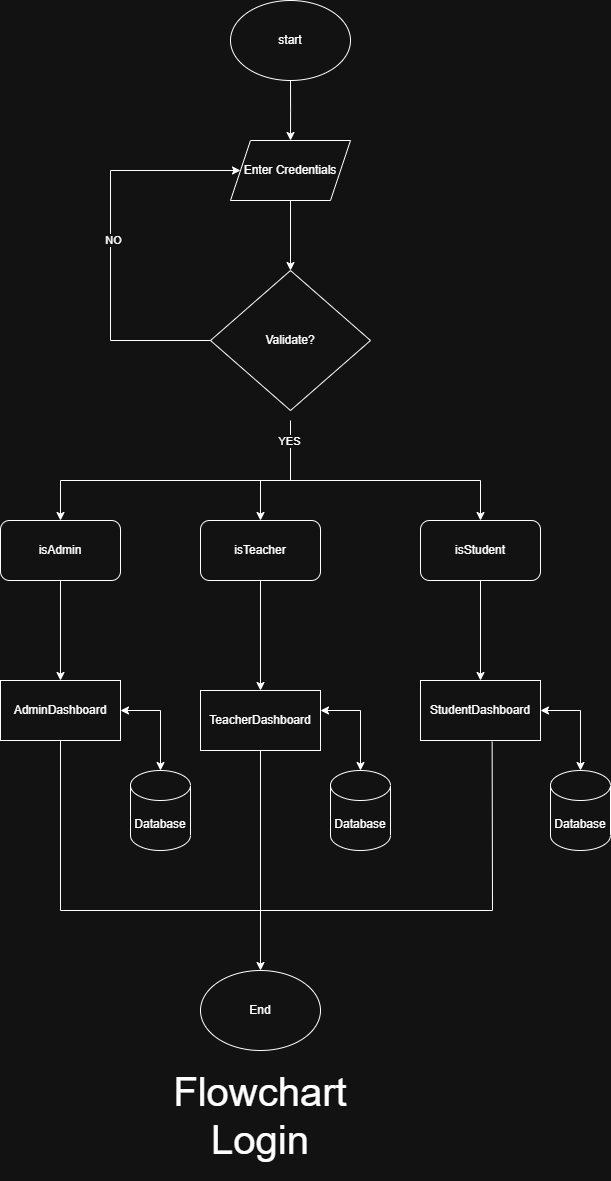

The diagram above was exported from draw.io. Its source (the exported page's mxGraphModel, read from the mxfile embedded in the PNG):
<mxGraphModel dx="1895" dy="1225" grid="1" gridSize="10" guides="1" tooltips="1" connect="1" arrows="1" fold="1" page="0" pageScale="1" pageWidth="827" pageHeight="1169" background="none" math="0" shadow="0">
  <root>
    <mxCell id="WIyWlLk6GJQsqaUBKTNV-0" />
    <mxCell id="WIyWlLk6GJQsqaUBKTNV-1" parent="WIyWlLk6GJQsqaUBKTNV-0" />
    <mxCell id="4zcWrsC383sx727Jz6u_-3" value="" style="edgeStyle=orthogonalEdgeStyle;rounded=0;orthogonalLoop=1;jettySize=auto;html=1;" parent="WIyWlLk6GJQsqaUBKTNV-1" source="4zcWrsC383sx727Jz6u_-1" edge="1">
      <mxGeometry relative="1" as="geometry">
        <mxPoint x="390" y="230" as="targetPoint" />
      </mxGeometry>
    </mxCell>
    <mxCell id="4zcWrsC383sx727Jz6u_-1" value="start" style="ellipse;whiteSpace=wrap;html=1;" parent="WIyWlLk6GJQsqaUBKTNV-1" vertex="1">
      <mxGeometry x="330" y="90" width="120" height="80" as="geometry" />
    </mxCell>
    <mxCell id="4zcWrsC383sx727Jz6u_-5" value="" style="edgeStyle=orthogonalEdgeStyle;rounded=0;orthogonalLoop=1;jettySize=auto;html=1;" parent="WIyWlLk6GJQsqaUBKTNV-1" edge="1">
      <mxGeometry relative="1" as="geometry">
        <mxPoint x="390" y="290" as="sourcePoint" />
        <mxPoint x="390" y="360" as="targetPoint" />
      </mxGeometry>
    </mxCell>
    <mxCell id="4zcWrsC383sx727Jz6u_-7" value="" style="endArrow=none;html=1;rounded=0;" parent="WIyWlLk6GJQsqaUBKTNV-1" edge="1">
      <mxGeometry width="50" height="50" relative="1" as="geometry">
        <mxPoint x="160" y="570" as="sourcePoint" />
        <mxPoint x="580" y="570" as="targetPoint" />
      </mxGeometry>
    </mxCell>
    <mxCell id="4zcWrsC383sx727Jz6u_-9" value="" style="endArrow=none;html=1;rounded=0;entryX=0.5;entryY=1;entryDx=0;entryDy=0;" parent="WIyWlLk6GJQsqaUBKTNV-1" edge="1">
      <mxGeometry width="50" height="50" relative="1" as="geometry">
        <mxPoint x="390" y="570" as="sourcePoint" />
        <mxPoint x="390" y="510" as="targetPoint" />
      </mxGeometry>
    </mxCell>
    <mxCell id="BXtlDYZFzg_CYQDU1d9a-6" value="YES" style="edgeLabel;html=1;align=center;verticalAlign=middle;resizable=0;points=[];" vertex="1" connectable="0" parent="4zcWrsC383sx727Jz6u_-9">
      <mxGeometry x="0.36" y="2" relative="1" as="geometry">
        <mxPoint as="offset" />
      </mxGeometry>
    </mxCell>
    <mxCell id="4zcWrsC383sx727Jz6u_-10" value="" style="endArrow=classic;html=1;rounded=0;" parent="WIyWlLk6GJQsqaUBKTNV-1" edge="1">
      <mxGeometry width="50" height="50" relative="1" as="geometry">
        <mxPoint x="160" y="570" as="sourcePoint" />
        <mxPoint x="160" y="610" as="targetPoint" />
      </mxGeometry>
    </mxCell>
    <mxCell id="4zcWrsC383sx727Jz6u_-11" value="" style="endArrow=classic;html=1;rounded=0;" parent="WIyWlLk6GJQsqaUBKTNV-1" edge="1">
      <mxGeometry width="50" height="50" relative="1" as="geometry">
        <mxPoint x="360" y="570" as="sourcePoint" />
        <mxPoint x="360" y="610" as="targetPoint" />
      </mxGeometry>
    </mxCell>
    <mxCell id="4zcWrsC383sx727Jz6u_-12" value="" style="endArrow=classic;html=1;rounded=0;" parent="WIyWlLk6GJQsqaUBKTNV-1" edge="1">
      <mxGeometry width="50" height="50" relative="1" as="geometry">
        <mxPoint x="580" y="570" as="sourcePoint" />
        <mxPoint x="580" y="610" as="targetPoint" />
      </mxGeometry>
    </mxCell>
    <mxCell id="BXtlDYZFzg_CYQDU1d9a-0" value="Enter Credentials" style="shape=parallelogram;perimeter=parallelogramPerimeter;whiteSpace=wrap;html=1;fixedSize=1;" vertex="1" parent="WIyWlLk6GJQsqaUBKTNV-1">
      <mxGeometry x="330" y="230" width="120" height="60" as="geometry" />
    </mxCell>
    <mxCell id="BXtlDYZFzg_CYQDU1d9a-2" value="Validate?" style="rhombus;whiteSpace=wrap;html=1;" vertex="1" parent="WIyWlLk6GJQsqaUBKTNV-1">
      <mxGeometry x="310" y="360" width="160" height="140" as="geometry" />
    </mxCell>
    <mxCell id="BXtlDYZFzg_CYQDU1d9a-3" value="" style="endArrow=classic;html=1;rounded=0;exitX=0;exitY=0.5;exitDx=0;exitDy=0;entryX=0;entryY=0.5;entryDx=0;entryDy=0;" edge="1" parent="WIyWlLk6GJQsqaUBKTNV-1" source="BXtlDYZFzg_CYQDU1d9a-2" target="BXtlDYZFzg_CYQDU1d9a-0">
      <mxGeometry width="50" height="50" relative="1" as="geometry">
        <mxPoint x="270" y="420" as="sourcePoint" />
        <mxPoint x="210" y="270" as="targetPoint" />
        <Array as="points">
          <mxPoint x="210" y="430" />
          <mxPoint x="210" y="260" />
        </Array>
      </mxGeometry>
    </mxCell>
    <mxCell id="BXtlDYZFzg_CYQDU1d9a-4" value="NO" style="edgeLabel;html=1;align=center;verticalAlign=middle;resizable=0;points=[];" vertex="1" connectable="0" parent="BXtlDYZFzg_CYQDU1d9a-3">
      <mxGeometry x="0.2279" y="-2" relative="1" as="geometry">
        <mxPoint y="45" as="offset" />
      </mxGeometry>
    </mxCell>
    <mxCell id="BXtlDYZFzg_CYQDU1d9a-7" value="" style="endArrow=classic;html=1;rounded=0;exitX=0.5;exitY=1;exitDx=0;exitDy=0;entryX=0.5;entryY=0;entryDx=0;entryDy=0;" edge="1" parent="WIyWlLk6GJQsqaUBKTNV-1" target="BXtlDYZFzg_CYQDU1d9a-18">
      <mxGeometry width="50" height="50" relative="1" as="geometry">
        <mxPoint x="160" y="670" as="sourcePoint" />
        <mxPoint x="160" y="730" as="targetPoint" />
      </mxGeometry>
    </mxCell>
    <mxCell id="BXtlDYZFzg_CYQDU1d9a-8" value="" style="endArrow=classic;html=1;rounded=0;exitX=0.5;exitY=1;exitDx=0;exitDy=0;entryX=0.5;entryY=0;entryDx=0;entryDy=0;" edge="1" parent="WIyWlLk6GJQsqaUBKTNV-1" target="BXtlDYZFzg_CYQDU1d9a-19">
      <mxGeometry width="50" height="50" relative="1" as="geometry">
        <mxPoint x="360" y="670" as="sourcePoint" />
        <mxPoint x="360" y="730" as="targetPoint" />
      </mxGeometry>
    </mxCell>
    <mxCell id="BXtlDYZFzg_CYQDU1d9a-9" value="" style="endArrow=classic;html=1;rounded=0;entryX=0.5;entryY=0;entryDx=0;entryDy=0;" edge="1" parent="WIyWlLk6GJQsqaUBKTNV-1" target="BXtlDYZFzg_CYQDU1d9a-20">
      <mxGeometry width="50" height="50" relative="1" as="geometry">
        <mxPoint x="580" y="670" as="sourcePoint" />
        <mxPoint x="580" y="730" as="targetPoint" />
      </mxGeometry>
    </mxCell>
    <mxCell id="BXtlDYZFzg_CYQDU1d9a-10" value="Database" style="shape=cylinder3;whiteSpace=wrap;html=1;boundedLbl=1;backgroundOutline=1;size=15;" vertex="1" parent="WIyWlLk6GJQsqaUBKTNV-1">
      <mxGeometry x="230" y="860" width="60" height="80" as="geometry" />
    </mxCell>
    <mxCell id="BXtlDYZFzg_CYQDU1d9a-11" value="Database" style="shape=cylinder3;whiteSpace=wrap;html=1;boundedLbl=1;backgroundOutline=1;size=15;" vertex="1" parent="WIyWlLk6GJQsqaUBKTNV-1">
      <mxGeometry x="650" y="860" width="60" height="80" as="geometry" />
    </mxCell>
    <mxCell id="BXtlDYZFzg_CYQDU1d9a-12" value="Database" style="shape=cylinder3;whiteSpace=wrap;html=1;boundedLbl=1;backgroundOutline=1;size=15;" vertex="1" parent="WIyWlLk6GJQsqaUBKTNV-1">
      <mxGeometry x="430" y="860" width="60" height="80" as="geometry" />
    </mxCell>
    <mxCell id="BXtlDYZFzg_CYQDU1d9a-15" value="isAdmin" style="rounded=1;whiteSpace=wrap;html=1;" vertex="1" parent="WIyWlLk6GJQsqaUBKTNV-1">
      <mxGeometry x="100" y="610" width="120" height="60" as="geometry" />
    </mxCell>
    <mxCell id="BXtlDYZFzg_CYQDU1d9a-16" value="isTeacher" style="rounded=1;whiteSpace=wrap;html=1;" vertex="1" parent="WIyWlLk6GJQsqaUBKTNV-1">
      <mxGeometry x="300" y="610" width="120" height="60" as="geometry" />
    </mxCell>
    <mxCell id="BXtlDYZFzg_CYQDU1d9a-17" value="isStudent" style="rounded=1;whiteSpace=wrap;html=1;" vertex="1" parent="WIyWlLk6GJQsqaUBKTNV-1">
      <mxGeometry x="520" y="610" width="120" height="60" as="geometry" />
    </mxCell>
    <mxCell id="BXtlDYZFzg_CYQDU1d9a-18" value="AdminDashboard" style="rounded=0;whiteSpace=wrap;html=1;" vertex="1" parent="WIyWlLk6GJQsqaUBKTNV-1">
      <mxGeometry x="100" y="770" width="120" height="60" as="geometry" />
    </mxCell>
    <mxCell id="BXtlDYZFzg_CYQDU1d9a-19" value="TeacherDashboard" style="rounded=0;whiteSpace=wrap;html=1;" vertex="1" parent="WIyWlLk6GJQsqaUBKTNV-1">
      <mxGeometry x="300" y="780" width="120" height="60" as="geometry" />
    </mxCell>
    <mxCell id="BXtlDYZFzg_CYQDU1d9a-20" value="StudentDashboard" style="rounded=0;whiteSpace=wrap;html=1;" vertex="1" parent="WIyWlLk6GJQsqaUBKTNV-1">
      <mxGeometry x="520" y="770" width="120" height="60" as="geometry" />
    </mxCell>
    <mxCell id="BXtlDYZFzg_CYQDU1d9a-22" value="" style="endArrow=classic;startArrow=classic;html=1;rounded=0;entryX=1;entryY=0.5;entryDx=0;entryDy=0;exitX=0.5;exitY=0;exitDx=0;exitDy=0;exitPerimeter=0;" edge="1" parent="WIyWlLk6GJQsqaUBKTNV-1" source="BXtlDYZFzg_CYQDU1d9a-10" target="BXtlDYZFzg_CYQDU1d9a-18">
      <mxGeometry width="50" height="50" relative="1" as="geometry">
        <mxPoint x="220" y="880" as="sourcePoint" />
        <mxPoint x="270" y="830" as="targetPoint" />
        <Array as="points">
          <mxPoint x="260" y="800" />
        </Array>
      </mxGeometry>
    </mxCell>
    <mxCell id="BXtlDYZFzg_CYQDU1d9a-23" value="" style="endArrow=classic;startArrow=classic;html=1;rounded=0;entryX=1;entryY=0.5;entryDx=0;entryDy=0;exitX=0.5;exitY=0;exitDx=0;exitDy=0;exitPerimeter=0;" edge="1" parent="WIyWlLk6GJQsqaUBKTNV-1">
      <mxGeometry width="50" height="50" relative="1" as="geometry">
        <mxPoint x="460" y="860" as="sourcePoint" />
        <mxPoint x="420" y="800" as="targetPoint" />
        <Array as="points">
          <mxPoint x="460" y="800" />
        </Array>
      </mxGeometry>
    </mxCell>
    <mxCell id="BXtlDYZFzg_CYQDU1d9a-24" value="" style="endArrow=classic;startArrow=classic;html=1;rounded=0;entryX=1;entryY=0.5;entryDx=0;entryDy=0;exitX=0.5;exitY=0;exitDx=0;exitDy=0;exitPerimeter=0;" edge="1" parent="WIyWlLk6GJQsqaUBKTNV-1">
      <mxGeometry width="50" height="50" relative="1" as="geometry">
        <mxPoint x="680" y="860" as="sourcePoint" />
        <mxPoint x="640" y="800" as="targetPoint" />
        <Array as="points">
          <mxPoint x="680" y="800" />
        </Array>
      </mxGeometry>
    </mxCell>
    <mxCell id="BXtlDYZFzg_CYQDU1d9a-25" value="" style="endArrow=none;html=1;rounded=0;entryX=0.5;entryY=1;entryDx=0;entryDy=0;exitX=0.597;exitY=1.02;exitDx=0;exitDy=0;exitPerimeter=0;" edge="1" parent="WIyWlLk6GJQsqaUBKTNV-1" source="BXtlDYZFzg_CYQDU1d9a-20" target="BXtlDYZFzg_CYQDU1d9a-18">
      <mxGeometry width="50" height="50" relative="1" as="geometry">
        <mxPoint x="590" y="1000" as="sourcePoint" />
        <mxPoint x="160" y="850" as="targetPoint" />
        <Array as="points">
          <mxPoint x="592" y="1000" />
          <mxPoint x="160" y="1000" />
        </Array>
      </mxGeometry>
    </mxCell>
    <mxCell id="BXtlDYZFzg_CYQDU1d9a-26" value="" style="endArrow=none;html=1;rounded=0;entryX=0.5;entryY=1;entryDx=0;entryDy=0;" edge="1" parent="WIyWlLk6GJQsqaUBKTNV-1" target="BXtlDYZFzg_CYQDU1d9a-19">
      <mxGeometry width="50" height="50" relative="1" as="geometry">
        <mxPoint x="360" y="1000" as="sourcePoint" />
        <mxPoint x="500" y="870" as="targetPoint" />
      </mxGeometry>
    </mxCell>
    <mxCell id="BXtlDYZFzg_CYQDU1d9a-27" value="" style="endArrow=classic;html=1;rounded=0;" edge="1" parent="WIyWlLk6GJQsqaUBKTNV-1">
      <mxGeometry width="50" height="50" relative="1" as="geometry">
        <mxPoint x="360" y="1000" as="sourcePoint" />
        <mxPoint x="360" y="1060" as="targetPoint" />
      </mxGeometry>
    </mxCell>
    <mxCell id="BXtlDYZFzg_CYQDU1d9a-28" value="End" style="ellipse;whiteSpace=wrap;html=1;" vertex="1" parent="WIyWlLk6GJQsqaUBKTNV-1">
      <mxGeometry x="300" y="1060" width="120" height="80" as="geometry" />
    </mxCell>
    <mxCell id="BXtlDYZFzg_CYQDU1d9a-31" value="Flowchart Login" style="text;html=1;align=center;verticalAlign=middle;whiteSpace=wrap;rounded=0;strokeWidth=11;fontSize=40;" vertex="1" parent="WIyWlLk6GJQsqaUBKTNV-1">
      <mxGeometry x="260" y="1140" width="200" height="130" as="geometry" />
    </mxCell>
  </root>
</mxGraphModel>